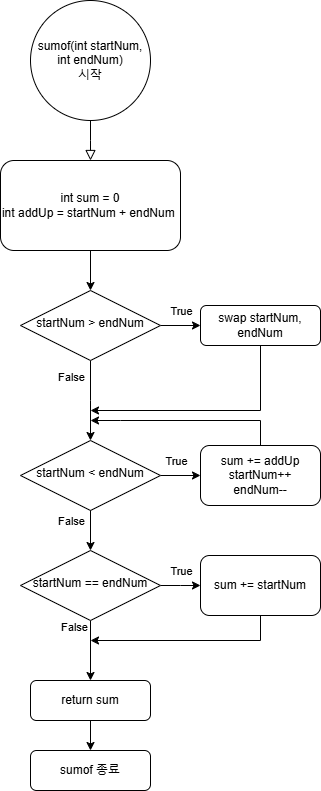

The diagram above was exported from draw.io. Its source (the exported page's mxGraphModel, read from the mxfile embedded in the PNG):
<mxGraphModel dx="852" dy="1805" grid="1" gridSize="10" guides="1" tooltips="1" connect="1" arrows="1" fold="1" page="1" pageScale="1" pageWidth="827" pageHeight="1169" background="#ffffff" math="0" shadow="0">
  <root>
    <mxCell id="WIyWlLk6GJQsqaUBKTNV-0" />
    <mxCell id="WIyWlLk6GJQsqaUBKTNV-1" parent="WIyWlLk6GJQsqaUBKTNV-0" />
    <mxCell id="WIyWlLk6GJQsqaUBKTNV-2" value="" style="rounded=0;html=1;jettySize=auto;orthogonalLoop=1;fontSize=11;endArrow=block;endFill=0;endSize=8;strokeWidth=1;shadow=0;labelBackgroundColor=none;edgeStyle=orthogonalEdgeStyle;exitX=0.5;exitY=1;exitDx=0;exitDy=0;" parent="WIyWlLk6GJQsqaUBKTNV-1" source="4MFK9uWcgfkDBHxxvbPZ-1" edge="1">
      <mxGeometry relative="1" as="geometry">
        <mxPoint x="220" y="120" as="sourcePoint" />
        <mxPoint x="220" y="150" as="targetPoint" />
      </mxGeometry>
    </mxCell>
    <mxCell id="4MFK9uWcgfkDBHxxvbPZ-5" style="edgeStyle=orthogonalEdgeStyle;rounded=0;orthogonalLoop=1;jettySize=auto;html=1;exitX=1;exitY=0.5;exitDx=0;exitDy=0;entryX=0;entryY=0.5;entryDx=0;entryDy=0;" edge="1" parent="WIyWlLk6GJQsqaUBKTNV-1" source="WIyWlLk6GJQsqaUBKTNV-6" target="WIyWlLk6GJQsqaUBKTNV-7">
      <mxGeometry relative="1" as="geometry" />
    </mxCell>
    <mxCell id="4MFK9uWcgfkDBHxxvbPZ-6" value="True" style="edgeLabel;html=1;align=center;verticalAlign=middle;resizable=0;points=[];" vertex="1" connectable="0" parent="4MFK9uWcgfkDBHxxvbPZ-5">
      <mxGeometry x="-0.2667" relative="1" as="geometry">
        <mxPoint y="135" as="offset" />
      </mxGeometry>
    </mxCell>
    <mxCell id="4MFK9uWcgfkDBHxxvbPZ-9" style="edgeStyle=orthogonalEdgeStyle;rounded=0;orthogonalLoop=1;jettySize=auto;html=1;exitX=0.5;exitY=1;exitDx=0;exitDy=0;" edge="1" parent="WIyWlLk6GJQsqaUBKTNV-1" source="WIyWlLk6GJQsqaUBKTNV-6">
      <mxGeometry relative="1" as="geometry">
        <mxPoint x="220" y="430" as="targetPoint" />
      </mxGeometry>
    </mxCell>
    <mxCell id="4MFK9uWcgfkDBHxxvbPZ-11" value="False" style="edgeLabel;html=1;align=center;verticalAlign=middle;resizable=0;points=[];" vertex="1" connectable="0" parent="4MFK9uWcgfkDBHxxvbPZ-9">
      <mxGeometry x="-0.6025" y="-1" relative="1" as="geometry">
        <mxPoint x="-19" as="offset" />
      </mxGeometry>
    </mxCell>
    <mxCell id="WIyWlLk6GJQsqaUBKTNV-6" value="startNum &amp;gt; endNum" style="rhombus;whiteSpace=wrap;html=1;shadow=0;fontFamily=Helvetica;fontSize=12;align=center;strokeWidth=1;spacing=6;spacingTop=-4;" parent="WIyWlLk6GJQsqaUBKTNV-1" vertex="1">
      <mxGeometry x="150" y="280" width="140" height="70" as="geometry" />
    </mxCell>
    <mxCell id="4MFK9uWcgfkDBHxxvbPZ-10" style="edgeStyle=orthogonalEdgeStyle;rounded=0;orthogonalLoop=1;jettySize=auto;html=1;exitX=0.5;exitY=1;exitDx=0;exitDy=0;" edge="1" parent="WIyWlLk6GJQsqaUBKTNV-1" source="WIyWlLk6GJQsqaUBKTNV-7">
      <mxGeometry relative="1" as="geometry">
        <mxPoint x="220" y="400" as="targetPoint" />
        <Array as="points">
          <mxPoint x="390" y="400" />
        </Array>
      </mxGeometry>
    </mxCell>
    <mxCell id="WIyWlLk6GJQsqaUBKTNV-7" value="swap startNum, endNum" style="rounded=1;whiteSpace=wrap;html=1;fontSize=12;glass=0;strokeWidth=1;shadow=0;" parent="WIyWlLk6GJQsqaUBKTNV-1" vertex="1">
      <mxGeometry x="330" y="295" width="120" height="40" as="geometry" />
    </mxCell>
    <mxCell id="4MFK9uWcgfkDBHxxvbPZ-37" style="edgeStyle=orthogonalEdgeStyle;rounded=0;orthogonalLoop=1;jettySize=auto;html=1;exitX=0.5;exitY=1;exitDx=0;exitDy=0;" edge="1" parent="WIyWlLk6GJQsqaUBKTNV-1" source="WIyWlLk6GJQsqaUBKTNV-11">
      <mxGeometry relative="1" as="geometry">
        <mxPoint x="220" y="740" as="targetPoint" />
      </mxGeometry>
    </mxCell>
    <mxCell id="WIyWlLk6GJQsqaUBKTNV-11" value="&lt;div&gt;return sum&lt;/div&gt;" style="rounded=1;whiteSpace=wrap;html=1;fontSize=12;glass=0;strokeWidth=1;shadow=0;" parent="WIyWlLk6GJQsqaUBKTNV-1" vertex="1">
      <mxGeometry x="160" y="670" width="120" height="40" as="geometry" />
    </mxCell>
    <mxCell id="4MFK9uWcgfkDBHxxvbPZ-1" value="sumof(int startNum, int endNum)&lt;div&gt;시작&lt;/div&gt;" style="ellipse;whiteSpace=wrap;html=1;aspect=fixed;" vertex="1" parent="WIyWlLk6GJQsqaUBKTNV-1">
      <mxGeometry x="160" y="-10" width="120" height="120" as="geometry" />
    </mxCell>
    <mxCell id="4MFK9uWcgfkDBHxxvbPZ-4" style="edgeStyle=orthogonalEdgeStyle;rounded=0;orthogonalLoop=1;jettySize=auto;html=1;exitX=0.5;exitY=1;exitDx=0;exitDy=0;entryX=0.5;entryY=0;entryDx=0;entryDy=0;" edge="1" parent="WIyWlLk6GJQsqaUBKTNV-1" source="4MFK9uWcgfkDBHxxvbPZ-2" target="WIyWlLk6GJQsqaUBKTNV-6">
      <mxGeometry relative="1" as="geometry" />
    </mxCell>
    <mxCell id="4MFK9uWcgfkDBHxxvbPZ-2" value="int sum = 0&lt;div&gt;int addUp = startNum + endNum&amp;nbsp;&lt;/div&gt;" style="rounded=1;whiteSpace=wrap;html=1;fontSize=12;glass=0;strokeWidth=1;shadow=0;" vertex="1" parent="WIyWlLk6GJQsqaUBKTNV-1">
      <mxGeometry x="130" y="150" width="180" height="90" as="geometry" />
    </mxCell>
    <mxCell id="4MFK9uWcgfkDBHxxvbPZ-15" style="edgeStyle=orthogonalEdgeStyle;rounded=0;orthogonalLoop=1;jettySize=auto;html=1;exitX=0.5;exitY=1;exitDx=0;exitDy=0;entryX=0.5;entryY=0;entryDx=0;entryDy=0;" edge="1" parent="WIyWlLk6GJQsqaUBKTNV-1">
      <mxGeometry relative="1" as="geometry">
        <mxPoint x="220" y="490" as="sourcePoint" />
        <mxPoint x="220" y="540" as="targetPoint" />
      </mxGeometry>
    </mxCell>
    <mxCell id="4MFK9uWcgfkDBHxxvbPZ-19" value="False" style="edgeLabel;html=1;align=center;verticalAlign=middle;resizable=0;points=[];" vertex="1" connectable="0" parent="4MFK9uWcgfkDBHxxvbPZ-15">
      <mxGeometry x="-0.0102" relative="1" as="geometry">
        <mxPoint x="-20" y="-5" as="offset" />
      </mxGeometry>
    </mxCell>
    <mxCell id="4MFK9uWcgfkDBHxxvbPZ-25" style="edgeStyle=orthogonalEdgeStyle;rounded=0;orthogonalLoop=1;jettySize=auto;html=1;exitX=1;exitY=0.5;exitDx=0;exitDy=0;entryX=0;entryY=0.5;entryDx=0;entryDy=0;" edge="1" parent="WIyWlLk6GJQsqaUBKTNV-1" source="4MFK9uWcgfkDBHxxvbPZ-17" target="4MFK9uWcgfkDBHxxvbPZ-20">
      <mxGeometry relative="1" as="geometry" />
    </mxCell>
    <mxCell id="4MFK9uWcgfkDBHxxvbPZ-17" value="startNum &amp;lt; endNum" style="rhombus;whiteSpace=wrap;html=1;shadow=0;fontFamily=Helvetica;fontSize=12;align=center;strokeWidth=1;spacing=6;spacingTop=-4;" vertex="1" parent="WIyWlLk6GJQsqaUBKTNV-1">
      <mxGeometry x="150" y="430" width="140" height="70" as="geometry" />
    </mxCell>
    <mxCell id="4MFK9uWcgfkDBHxxvbPZ-29" style="edgeStyle=orthogonalEdgeStyle;rounded=0;orthogonalLoop=1;jettySize=auto;html=1;exitX=0.5;exitY=0;exitDx=0;exitDy=0;" edge="1" parent="WIyWlLk6GJQsqaUBKTNV-1" source="4MFK9uWcgfkDBHxxvbPZ-20">
      <mxGeometry relative="1" as="geometry">
        <mxPoint x="220" y="410" as="targetPoint" />
        <Array as="points">
          <mxPoint x="390" y="410" />
          <mxPoint x="250" y="410" />
        </Array>
      </mxGeometry>
    </mxCell>
    <mxCell id="4MFK9uWcgfkDBHxxvbPZ-20" value="sum += addUp&lt;div&gt;startNum++&lt;/div&gt;&lt;div&gt;endNum--&lt;/div&gt;" style="rounded=1;whiteSpace=wrap;html=1;" vertex="1" parent="WIyWlLk6GJQsqaUBKTNV-1">
      <mxGeometry x="330" y="435" width="120" height="60" as="geometry" />
    </mxCell>
    <mxCell id="4MFK9uWcgfkDBHxxvbPZ-27" value="True" style="edgeLabel;html=1;align=center;verticalAlign=middle;resizable=0;points=[];" vertex="1" connectable="0" parent="WIyWlLk6GJQsqaUBKTNV-1">
      <mxGeometry x="310" y="300" as="geometry" />
    </mxCell>
    <mxCell id="4MFK9uWcgfkDBHxxvbPZ-31" style="edgeStyle=orthogonalEdgeStyle;rounded=0;orthogonalLoop=1;jettySize=auto;html=1;exitX=1;exitY=0.5;exitDx=0;exitDy=0;" edge="1" parent="WIyWlLk6GJQsqaUBKTNV-1" source="4MFK9uWcgfkDBHxxvbPZ-30">
      <mxGeometry relative="1" as="geometry">
        <mxPoint x="330" y="575" as="targetPoint" />
      </mxGeometry>
    </mxCell>
    <mxCell id="4MFK9uWcgfkDBHxxvbPZ-34" style="edgeStyle=orthogonalEdgeStyle;rounded=0;orthogonalLoop=1;jettySize=auto;html=1;exitX=0.5;exitY=1;exitDx=0;exitDy=0;entryX=0.5;entryY=0;entryDx=0;entryDy=0;" edge="1" parent="WIyWlLk6GJQsqaUBKTNV-1" source="4MFK9uWcgfkDBHxxvbPZ-30" target="WIyWlLk6GJQsqaUBKTNV-11">
      <mxGeometry relative="1" as="geometry" />
    </mxCell>
    <mxCell id="4MFK9uWcgfkDBHxxvbPZ-30" value="startNum == endNum" style="rhombus;whiteSpace=wrap;html=1;shadow=0;fontFamily=Helvetica;fontSize=12;align=center;strokeWidth=1;spacing=6;spacingTop=-4;" vertex="1" parent="WIyWlLk6GJQsqaUBKTNV-1">
      <mxGeometry x="150" y="540" width="140" height="70" as="geometry" />
    </mxCell>
    <mxCell id="4MFK9uWcgfkDBHxxvbPZ-35" style="edgeStyle=orthogonalEdgeStyle;rounded=0;orthogonalLoop=1;jettySize=auto;html=1;exitX=0.5;exitY=1;exitDx=0;exitDy=0;" edge="1" parent="WIyWlLk6GJQsqaUBKTNV-1" source="4MFK9uWcgfkDBHxxvbPZ-32">
      <mxGeometry relative="1" as="geometry">
        <mxPoint x="220" y="630" as="targetPoint" />
        <Array as="points">
          <mxPoint x="390" y="630" />
          <mxPoint x="220" y="630" />
        </Array>
      </mxGeometry>
    </mxCell>
    <mxCell id="4MFK9uWcgfkDBHxxvbPZ-32" value="sum += startNum" style="rounded=1;whiteSpace=wrap;html=1;" vertex="1" parent="WIyWlLk6GJQsqaUBKTNV-1">
      <mxGeometry x="330" y="545" width="120" height="60" as="geometry" />
    </mxCell>
    <mxCell id="4MFK9uWcgfkDBHxxvbPZ-33" value="True" style="edgeLabel;html=1;align=center;verticalAlign=middle;resizable=0;points=[];" vertex="1" connectable="0" parent="WIyWlLk6GJQsqaUBKTNV-1">
      <mxGeometry x="310" y="560" as="geometry" />
    </mxCell>
    <mxCell id="4MFK9uWcgfkDBHxxvbPZ-36" value="False" style="edgeLabel;html=1;align=center;verticalAlign=middle;resizable=0;points=[];" vertex="1" connectable="0" parent="WIyWlLk6GJQsqaUBKTNV-1">
      <mxGeometry x="210" y="520" as="geometry">
        <mxPoint x="-7" y="96" as="offset" />
      </mxGeometry>
    </mxCell>
    <mxCell id="4MFK9uWcgfkDBHxxvbPZ-38" value="&lt;div&gt;sumof 종료&lt;/div&gt;" style="rounded=1;whiteSpace=wrap;html=1;fontSize=12;glass=0;strokeWidth=1;shadow=0;" vertex="1" parent="WIyWlLk6GJQsqaUBKTNV-1">
      <mxGeometry x="160" y="740" width="120" height="40" as="geometry" />
    </mxCell>
  </root>
</mxGraphModel>